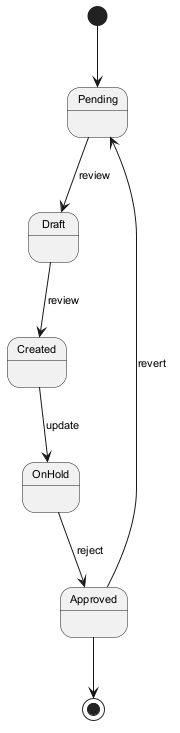

The diagram above was rendered by PlantUML. Its source (embedded in the PNG):
@startuml
skinparam backgroundColor #FFFFFF
skinparam classBackgroundColor #E8F4FA
skinparam classBorderColor #2C7DA0
skinparam defaultFontSize 11
[*] --> Pending
Pending --> Draft : review
Draft --> Created : review
Created --> OnHold : update
OnHold --> Approved : reject
Approved --> Pending : revert
Approved --> [*]
@enduml